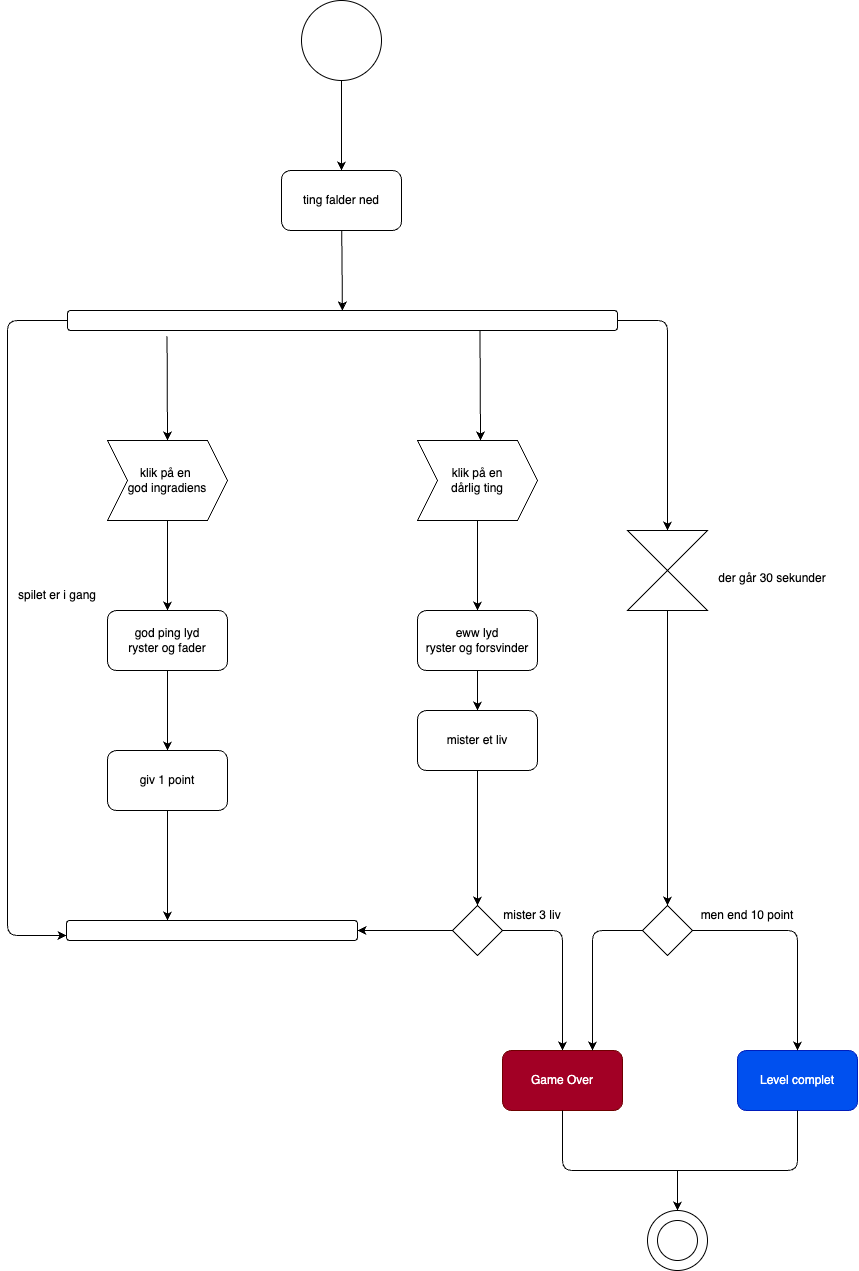

The diagram above was exported from draw.io. Its source (the exported page's mxGraphModel, read from the mxfile embedded in the PNG):
<mxGraphModel dx="1843" dy="1849" grid="1" gridSize="10" guides="1" tooltips="1" connect="1" arrows="1" fold="1" page="1" pageScale="1" pageWidth="827" pageHeight="1169" math="0" shadow="0">
  <root>
    <mxCell id="0" />
    <mxCell id="1" parent="0" />
    <mxCell id="4" value="" style="edgeStyle=none;html=1;" edge="1" parent="1" source="2" target="3">
      <mxGeometry relative="1" as="geometry" />
    </mxCell>
    <mxCell id="2" value="" style="ellipse;whiteSpace=wrap;html=1;aspect=fixed;" vertex="1" parent="1">
      <mxGeometry x="374" y="40" width="80" height="80" as="geometry" />
    </mxCell>
    <mxCell id="6" value="" style="edgeStyle=none;html=1;" edge="1" parent="1" source="3" target="5">
      <mxGeometry relative="1" as="geometry" />
    </mxCell>
    <mxCell id="3" value="ting falder ned" style="rounded=1;whiteSpace=wrap;html=1;" vertex="1" parent="1">
      <mxGeometry x="354" y="210" width="120" height="60" as="geometry" />
    </mxCell>
    <mxCell id="5" value="" style="whiteSpace=wrap;html=1;rounded=1;" vertex="1" parent="1">
      <mxGeometry x="140" y="350" width="550" height="20" as="geometry" />
    </mxCell>
    <mxCell id="7" value="" style="shape=collate;whiteSpace=wrap;html=1;" vertex="1" parent="1">
      <mxGeometry x="700" y="570" width="80" height="80" as="geometry" />
    </mxCell>
    <mxCell id="10" value="" style="endArrow=classic;html=1;exitX=0.181;exitY=1.291;exitDx=0;exitDy=0;exitPerimeter=0;" edge="1" parent="1" source="5">
      <mxGeometry width="50" height="50" relative="1" as="geometry">
        <mxPoint x="250" y="500" as="sourcePoint" />
        <mxPoint x="240" y="480" as="targetPoint" />
      </mxGeometry>
    </mxCell>
    <mxCell id="11" value="" style="endArrow=classic;html=1;exitX=0.75;exitY=1;exitDx=0;exitDy=0;" edge="1" parent="1" source="5">
      <mxGeometry width="50" height="50" relative="1" as="geometry">
        <mxPoint x="610" y="420" as="sourcePoint" />
        <mxPoint x="553" y="480" as="targetPoint" />
      </mxGeometry>
    </mxCell>
    <mxCell id="14" value="" style="edgeStyle=none;html=1;" edge="1" parent="1" source="12">
      <mxGeometry relative="1" as="geometry">
        <mxPoint x="240" y="650" as="targetPoint" />
      </mxGeometry>
    </mxCell>
    <mxCell id="12" value="klik på en&amp;nbsp;&lt;br&gt;god ingradiens" style="shape=step;perimeter=stepPerimeter;whiteSpace=wrap;html=1;fixedSize=1;" vertex="1" parent="1">
      <mxGeometry x="180" y="480" width="120" height="80" as="geometry" />
    </mxCell>
    <mxCell id="17" value="" style="edgeStyle=none;html=1;" edge="1" parent="1" source="15" target="16">
      <mxGeometry relative="1" as="geometry" />
    </mxCell>
    <mxCell id="15" value="god ping lyd&lt;br&gt;ryster og fader" style="rounded=1;whiteSpace=wrap;html=1;" vertex="1" parent="1">
      <mxGeometry x="180" y="650" width="120" height="60" as="geometry" />
    </mxCell>
    <mxCell id="16" value="giv 1 point" style="whiteSpace=wrap;html=1;rounded=1;" vertex="1" parent="1">
      <mxGeometry x="180" y="790" width="120" height="60" as="geometry" />
    </mxCell>
    <mxCell id="18" value="" style="endArrow=classic;html=1;exitX=0;exitY=0.5;exitDx=0;exitDy=0;entryX=0;entryY=0.75;entryDx=0;entryDy=0;" edge="1" parent="1" source="5" target="20">
      <mxGeometry width="50" height="50" relative="1" as="geometry">
        <mxPoint x="100" y="460" as="sourcePoint" />
        <mxPoint x="80" y="950" as="targetPoint" />
        <Array as="points">
          <mxPoint x="80" y="360" />
          <mxPoint x="80" y="975" />
        </Array>
      </mxGeometry>
    </mxCell>
    <mxCell id="19" value="" style="endArrow=classic;html=1;exitX=1;exitY=0.5;exitDx=0;exitDy=0;entryX=0.5;entryY=0;entryDx=0;entryDy=0;" edge="1" parent="1" source="5" target="7">
      <mxGeometry width="50" height="50" relative="1" as="geometry">
        <mxPoint x="740" y="450" as="sourcePoint" />
        <mxPoint x="770" y="570" as="targetPoint" />
        <Array as="points">
          <mxPoint x="740" y="360" />
        </Array>
      </mxGeometry>
    </mxCell>
    <mxCell id="20" value="" style="whiteSpace=wrap;html=1;rounded=1;" vertex="1" parent="1">
      <mxGeometry x="139" y="960" width="291" height="20" as="geometry" />
    </mxCell>
    <mxCell id="21" value="" style="endArrow=classic;html=1;exitX=0.5;exitY=1;exitDx=0;exitDy=0;" edge="1" parent="1" source="16">
      <mxGeometry width="50" height="50" relative="1" as="geometry">
        <mxPoint x="240" y="920" as="sourcePoint" />
        <mxPoint x="240" y="960" as="targetPoint" />
      </mxGeometry>
    </mxCell>
    <mxCell id="22" value="" style="edgeStyle=none;html=1;" edge="1" parent="1" source="23">
      <mxGeometry relative="1" as="geometry">
        <mxPoint x="550" y="650" as="targetPoint" />
      </mxGeometry>
    </mxCell>
    <mxCell id="23" value="klik på en&lt;br&gt;dårlig ting" style="shape=step;perimeter=stepPerimeter;whiteSpace=wrap;html=1;fixedSize=1;" vertex="1" parent="1">
      <mxGeometry x="490" y="480" width="120" height="80" as="geometry" />
    </mxCell>
    <mxCell id="24" value="" style="edgeStyle=none;html=1;" edge="1" parent="1" source="25" target="26">
      <mxGeometry relative="1" as="geometry" />
    </mxCell>
    <mxCell id="25" value="eww lyd&lt;br&gt;ryster og forsvinder" style="rounded=1;whiteSpace=wrap;html=1;" vertex="1" parent="1">
      <mxGeometry x="490" y="650" width="120" height="60" as="geometry" />
    </mxCell>
    <mxCell id="26" value="mister et liv" style="whiteSpace=wrap;html=1;rounded=1;" vertex="1" parent="1">
      <mxGeometry x="490" y="750" width="120" height="60" as="geometry" />
    </mxCell>
    <mxCell id="27" value="" style="endArrow=classic;html=1;exitX=0.5;exitY=1;exitDx=0;exitDy=0;entryX=0.5;entryY=0;entryDx=0;entryDy=0;" edge="1" parent="1" source="26" target="28">
      <mxGeometry width="50" height="50" relative="1" as="geometry">
        <mxPoint x="570" y="910" as="sourcePoint" />
        <mxPoint x="630" y="890" as="targetPoint" />
        <Array as="points">
          <mxPoint x="550" y="860" />
        </Array>
      </mxGeometry>
    </mxCell>
    <mxCell id="28" value="" style="rhombus;whiteSpace=wrap;html=1;" vertex="1" parent="1">
      <mxGeometry x="525" y="945" width="50" height="50" as="geometry" />
    </mxCell>
    <mxCell id="29" value="" style="endArrow=classic;html=1;entryX=1;entryY=0.5;entryDx=0;entryDy=0;exitX=0;exitY=0.5;exitDx=0;exitDy=0;" edge="1" parent="1" source="28" target="20">
      <mxGeometry width="50" height="50" relative="1" as="geometry">
        <mxPoint x="520" y="970" as="sourcePoint" />
        <mxPoint x="440" y="1020" as="targetPoint" />
      </mxGeometry>
    </mxCell>
    <mxCell id="32" value="" style="rhombus;whiteSpace=wrap;html=1;" vertex="1" parent="1">
      <mxGeometry x="715" y="945" width="50" height="50" as="geometry" />
    </mxCell>
    <mxCell id="33" value="" style="endArrow=classic;html=1;exitX=1;exitY=0.5;exitDx=0;exitDy=0;entryX=0.25;entryY=0;entryDx=0;entryDy=0;" edge="1" parent="1" source="28">
      <mxGeometry width="50" height="50" relative="1" as="geometry">
        <mxPoint x="630" y="1000" as="sourcePoint" />
        <mxPoint x="635" y="1090" as="targetPoint" />
        <Array as="points">
          <mxPoint x="635" y="970" />
        </Array>
      </mxGeometry>
    </mxCell>
    <mxCell id="35" value="" style="ellipse;whiteSpace=wrap;html=1;aspect=fixed;" vertex="1" parent="1">
      <mxGeometry x="720" y="1250" width="60" height="60" as="geometry" />
    </mxCell>
    <mxCell id="37" value="" style="ellipse;whiteSpace=wrap;html=1;aspect=fixed;" vertex="1" parent="1">
      <mxGeometry x="730" y="1260" width="40" height="40" as="geometry" />
    </mxCell>
    <mxCell id="38" value="" style="endArrow=classic;html=1;exitX=0.5;exitY=1;exitDx=0;exitDy=0;entryX=0.5;entryY=0;entryDx=0;entryDy=0;" edge="1" parent="1" source="7" target="32">
      <mxGeometry width="50" height="50" relative="1" as="geometry">
        <mxPoint x="750" y="750" as="sourcePoint" />
        <mxPoint x="800" y="700" as="targetPoint" />
      </mxGeometry>
    </mxCell>
    <mxCell id="43" value="Game Over" style="rounded=1;whiteSpace=wrap;html=1;fillColor=#a20025;fontColor=#ffffff;strokeColor=#6F0000;" vertex="1" parent="1">
      <mxGeometry x="575" y="1090" width="120" height="60" as="geometry" />
    </mxCell>
    <mxCell id="44" value="Level complet" style="rounded=1;whiteSpace=wrap;html=1;fillColor=#0050ef;fontColor=#ffffff;strokeColor=#001DBC;" vertex="1" parent="1">
      <mxGeometry x="810" y="1090" width="120" height="60" as="geometry" />
    </mxCell>
    <mxCell id="45" value="" style="endArrow=classic;html=1;exitX=0;exitY=0.5;exitDx=0;exitDy=0;entryX=0.75;entryY=0;entryDx=0;entryDy=0;" edge="1" parent="1" source="32" target="43">
      <mxGeometry width="50" height="50" relative="1" as="geometry">
        <mxPoint x="660" y="940" as="sourcePoint" />
        <mxPoint x="710" y="890" as="targetPoint" />
        <Array as="points">
          <mxPoint x="665" y="970" />
        </Array>
      </mxGeometry>
    </mxCell>
    <mxCell id="46" value="" style="endArrow=classic;html=1;exitX=1;exitY=0.5;exitDx=0;exitDy=0;entryX=0.5;entryY=0;entryDx=0;entryDy=0;" edge="1" parent="1" source="32" target="44">
      <mxGeometry width="50" height="50" relative="1" as="geometry">
        <mxPoint x="850" y="970" as="sourcePoint" />
        <mxPoint x="900" y="920" as="targetPoint" />
        <Array as="points">
          <mxPoint x="870" y="970" />
        </Array>
      </mxGeometry>
    </mxCell>
    <mxCell id="49" value="" style="endArrow=none;html=1;exitX=0.5;exitY=1;exitDx=0;exitDy=0;entryX=0.5;entryY=1;entryDx=0;entryDy=0;" edge="1" parent="1" source="43" target="44">
      <mxGeometry width="50" height="50" relative="1" as="geometry">
        <mxPoint x="750" y="1220" as="sourcePoint" />
        <mxPoint x="800" y="1170" as="targetPoint" />
        <Array as="points">
          <mxPoint x="635" y="1210" />
          <mxPoint x="870" y="1210" />
        </Array>
      </mxGeometry>
    </mxCell>
    <mxCell id="50" value="" style="endArrow=classic;html=1;entryX=0.5;entryY=0;entryDx=0;entryDy=0;" edge="1" parent="1" target="35">
      <mxGeometry width="50" height="50" relative="1" as="geometry">
        <mxPoint x="750" y="1210" as="sourcePoint" />
        <mxPoint x="730" y="1280" as="targetPoint" />
      </mxGeometry>
    </mxCell>
    <mxCell id="51" value="men end 10 point" style="text;html=1;strokeColor=none;fillColor=none;align=center;verticalAlign=middle;whiteSpace=wrap;rounded=0;" vertex="1" parent="1">
      <mxGeometry x="770" y="940" width="100" height="30" as="geometry" />
    </mxCell>
    <mxCell id="52" value="der går 30 sekunder" style="text;html=1;strokeColor=none;fillColor=none;align=center;verticalAlign=middle;whiteSpace=wrap;rounded=0;" vertex="1" parent="1">
      <mxGeometry x="790" y="595" width="110" height="45" as="geometry" />
    </mxCell>
    <mxCell id="53" value="mister 3 liv" style="text;html=1;strokeColor=none;fillColor=none;align=center;verticalAlign=middle;whiteSpace=wrap;rounded=0;" vertex="1" parent="1">
      <mxGeometry x="575" y="940" width="60" height="30" as="geometry" />
    </mxCell>
    <mxCell id="54" value="spilet er i gang" style="text;html=1;strokeColor=none;fillColor=none;align=center;verticalAlign=middle;whiteSpace=wrap;rounded=0;" vertex="1" parent="1">
      <mxGeometry x="80" y="620" width="100" height="30" as="geometry" />
    </mxCell>
  </root>
</mxGraphModel>